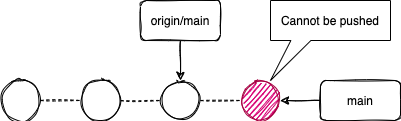

The diagram above was exported from draw.io. Its source (the exported page's mxGraphModel, read from the mxfile embedded in the PNG):
<mxGraphModel dx="679" dy="777" grid="1" gridSize="10" guides="1" tooltips="1" connect="1" arrows="1" fold="1" page="1" pageScale="1" pageWidth="827" pageHeight="1169" math="0" shadow="0">
  <root>
    <mxCell id="0" />
    <mxCell id="1" parent="0" />
    <mxCell id="10" style="edgeStyle=orthogonalEdgeStyle;rounded=0;orthogonalLoop=1;jettySize=auto;html=1;entryX=0;entryY=0.5;entryDx=0;entryDy=0;dashed=1;endArrow=none;endFill=0;sketch=1;" edge="1" parent="1" source="2" target="3">
      <mxGeometry relative="1" as="geometry" />
    </mxCell>
    <mxCell id="2" value="" style="ellipse;whiteSpace=wrap;html=1;aspect=fixed;sketch=1;" vertex="1" parent="1">
      <mxGeometry x="40" y="80" width="40" height="40" as="geometry" />
    </mxCell>
    <mxCell id="11" style="edgeStyle=orthogonalEdgeStyle;rounded=0;orthogonalLoop=1;jettySize=auto;html=1;entryX=0;entryY=0.5;entryDx=0;entryDy=0;dashed=1;endArrow=none;endFill=0;sketch=1;" edge="1" parent="1" source="3" target="4">
      <mxGeometry relative="1" as="geometry" />
    </mxCell>
    <mxCell id="3" value="" style="ellipse;whiteSpace=wrap;html=1;aspect=fixed;sketch=1;" vertex="1" parent="1">
      <mxGeometry x="120" y="80" width="40" height="40" as="geometry" />
    </mxCell>
    <mxCell id="12" style="edgeStyle=orthogonalEdgeStyle;rounded=0;orthogonalLoop=1;jettySize=auto;html=1;entryX=0;entryY=0.5;entryDx=0;entryDy=0;dashed=1;endArrow=none;endFill=0;sketch=1;" edge="1" parent="1" source="4" target="5">
      <mxGeometry relative="1" as="geometry" />
    </mxCell>
    <mxCell id="4" value="" style="ellipse;whiteSpace=wrap;html=1;aspect=fixed;sketch=1;" vertex="1" parent="1">
      <mxGeometry x="200" y="80" width="40" height="40" as="geometry" />
    </mxCell>
    <mxCell id="5" value="" style="ellipse;whiteSpace=wrap;html=1;aspect=fixed;sketch=1;fillColor=#d80073;strokeColor=#A50040;fontColor=#ffffff;" vertex="1" parent="1">
      <mxGeometry x="280" y="80" width="40" height="40" as="geometry" />
    </mxCell>
    <mxCell id="9" style="edgeStyle=orthogonalEdgeStyle;rounded=0;orthogonalLoop=1;jettySize=auto;html=1;sketch=1;" edge="1" parent="1" source="6" target="5">
      <mxGeometry relative="1" as="geometry" />
    </mxCell>
    <mxCell id="6" value="main" style="rounded=1;whiteSpace=wrap;html=1;sketch=1;" vertex="1" parent="1">
      <mxGeometry x="360" y="80" width="80" height="40" as="geometry" />
    </mxCell>
    <mxCell id="8" style="edgeStyle=orthogonalEdgeStyle;rounded=0;orthogonalLoop=1;jettySize=auto;html=1;sketch=1;" edge="1" parent="1" source="7" target="4">
      <mxGeometry relative="1" as="geometry" />
    </mxCell>
    <mxCell id="7" value="origin/main" style="rounded=1;whiteSpace=wrap;html=1;sketch=1;" vertex="1" parent="1">
      <mxGeometry x="180" width="80" height="40" as="geometry" />
    </mxCell>
    <mxCell id="13" value="Cannot be pushed" style="shape=callout;whiteSpace=wrap;html=1;perimeter=calloutPerimeter;position2=0;size=40;position=0.17;" vertex="1" parent="1">
      <mxGeometry x="310" width="120" height="80" as="geometry" />
    </mxCell>
  </root>
</mxGraphModel>